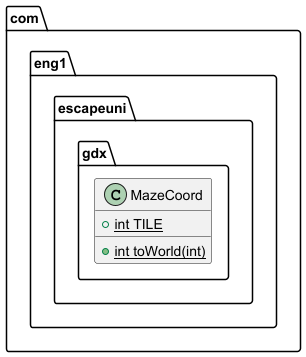

The diagram above was rendered by PlantUML. Its source (embedded in the PNG):
@startuml
class com.eng1.escapeuni.gdx.MazeCoord {
+ {static} int TILE
+ {static} int toWorld(int)
}


@enduml